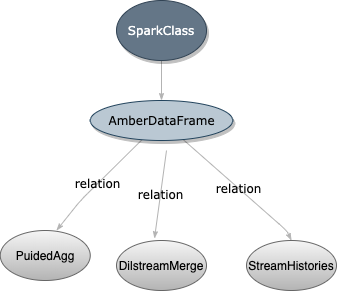

The diagram above was exported from draw.io. Its source (the exported page's mxGraphModel, read from the mxfile embedded in the PNG):
<mxGraphModel dx="946" dy="614" grid="1" gridSize="10" guides="1" tooltips="1" connect="1" arrows="1" fold="1" page="1" pageScale="1" pageWidth="1100" pageHeight="850" background="#ffffff" math="0" shadow="0">
  <root>
    <mxCell id="0" />
    <mxCell id="1" parent="0" />
    <mxCell id="1ea317790d2ca983-12" style="edgeStyle=none;rounded=1;html=1;labelBackgroundColor=none;startArrow=none;startFill=0;startSize=5;endArrow=classicThin;endFill=1;endSize=5;jettySize=auto;orthogonalLoop=1;strokeColor=#B3B3B3;strokeWidth=1;fontFamily=Verdana;fontSize=12" parent="1" source="1ea317790d2ca983-1" target="1ea317790d2ca983-2" edge="1">
      <mxGeometry relative="1" as="geometry" />
    </mxCell>
    <mxCell id="1ea317790d2ca983-1" value="SparkClass" style="ellipse;whiteSpace=wrap;html=1;rounded=0;shadow=1;comic=0;labelBackgroundColor=none;strokeWidth=1;fontFamily=Verdana;fontSize=12;align=center;fillColor=#647687;strokeColor=#314354;fontColor=#ffffff;" parent="1" vertex="1">
      <mxGeometry x="450" y="80" width="90" height="60" as="geometry" />
    </mxCell>
    <mxCell id="1ea317790d2ca983-21" value="relation" style="edgeStyle=none;rounded=1;html=1;labelBackgroundColor=none;startArrow=none;startFill=0;startSize=5;endArrow=classicThin;endFill=1;endSize=5;jettySize=auto;orthogonalLoop=1;strokeColor=#B3B3B3;strokeWidth=1;fontFamily=Verdana;fontSize=12;entryX=0.625;entryY=0;entryDx=0;entryDy=0;entryPerimeter=0;" parent="1" source="1ea317790d2ca983-2" target="kKziT9EThCOu002mkR59-1" edge="1">
      <mxGeometry relative="1" as="geometry">
        <mxPoint x="414.2016018906363" y="322.61640983729126" as="targetPoint" />
        <Array as="points">
          <mxPoint x="414" y="280" />
        </Array>
      </mxGeometry>
    </mxCell>
    <mxCell id="1ea317790d2ca983-22" value="relation" style="edgeStyle=none;rounded=1;html=1;labelBackgroundColor=none;startArrow=none;startFill=0;startSize=5;endArrow=classicThin;endFill=1;endSize=5;jettySize=auto;orthogonalLoop=1;strokeColor=#B3B3B3;strokeWidth=1;fontFamily=Verdana;fontSize=12;entryX=0.5;entryY=0;entryDx=0;entryDy=0;" parent="1" source="1ea317790d2ca983-2" target="kKziT9EThCOu002mkR59-3" edge="1">
      <mxGeometry relative="1" as="geometry">
        <mxPoint x="630" y="310" as="targetPoint" />
        <Array as="points">
          <mxPoint x="620" y="310" />
        </Array>
      </mxGeometry>
    </mxCell>
    <mxCell id="1ea317790d2ca983-2" value="AmberDataFrame" style="ellipse;whiteSpace=wrap;html=1;rounded=0;shadow=1;comic=0;labelBackgroundColor=none;strokeWidth=1;fontFamily=Verdana;fontSize=12;align=center;fillColor=#bac8d3;strokeColor=#23445d;" parent="1" vertex="1">
      <mxGeometry x="423.75" y="180" width="142.5" height="40" as="geometry" />
    </mxCell>
    <mxCell id="kKziT9EThCOu002mkR59-1" value="PuidedAgg" style="ellipse;whiteSpace=wrap;html=1;fillColor=#f5f5f5;strokeColor=#666666;gradientColor=#b3b3b3;" vertex="1" parent="1">
      <mxGeometry x="333.75" y="310" width="90" height="50" as="geometry" />
    </mxCell>
    <mxCell id="kKziT9EThCOu002mkR59-2" value="DilstreamMerge" style="ellipse;whiteSpace=wrap;html=1;gradientColor=#b3b3b3;fillColor=#f5f5f5;strokeColor=#666666;" vertex="1" parent="1">
      <mxGeometry x="450" y="320" width="90" height="50" as="geometry" />
    </mxCell>
    <mxCell id="kKziT9EThCOu002mkR59-3" value="StreamHistories" style="ellipse;whiteSpace=wrap;html=1;fillColor=#f5f5f5;strokeColor=#666666;gradientColor=#b3b3b3;" vertex="1" parent="1">
      <mxGeometry x="580" y="320" width="90" height="50" as="geometry" />
    </mxCell>
    <mxCell id="kKziT9EThCOu002mkR59-6" value="relation" style="edgeStyle=none;rounded=1;html=1;labelBackgroundColor=none;startArrow=none;startFill=0;startSize=5;endArrow=classicThin;endFill=1;endSize=5;jettySize=auto;orthogonalLoop=1;strokeColor=#B3B3B3;strokeWidth=1;fontFamily=Verdana;fontSize=12;entryX=0.422;entryY=-0.04;entryDx=0;entryDy=0;entryPerimeter=0;" edge="1" parent="1" target="kKziT9EThCOu002mkR59-2">
      <mxGeometry relative="1" as="geometry">
        <mxPoint x="500" y="230" as="sourcePoint" />
        <mxPoint x="424.2016018906363" y="332.61640983729126" as="targetPoint" />
      </mxGeometry>
    </mxCell>
  </root>
</mxGraphModel>